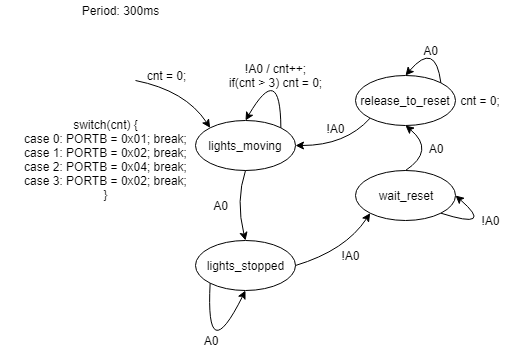

The diagram above was exported from draw.io. Its source (the exported page's mxGraphModel, read from the mxfile embedded in the PNG):
<mxGraphModel dx="1024" dy="531" grid="1" gridSize="10" guides="1" tooltips="1" connect="1" arrows="1" fold="1" page="1" pageScale="1" pageWidth="827" pageHeight="1169" math="0" shadow="0">
  <root>
    <mxCell id="0" />
    <mxCell id="1" parent="0" />
    <mxCell id="dHrwuz_XftobEwNBddsW-1" value="lights_moving" style="ellipse;whiteSpace=wrap;html=1;" parent="1" vertex="1">
      <mxGeometry x="270" y="150" width="100" height="50" as="geometry" />
    </mxCell>
    <mxCell id="dHrwuz_XftobEwNBddsW-7" value="" style="curved=1;endArrow=classic;html=1;entryX=0;entryY=0;entryDx=0;entryDy=0;" parent="1" target="dHrwuz_XftobEwNBddsW-1" edge="1">
      <mxGeometry width="50" height="50" relative="1" as="geometry">
        <mxPoint x="210" y="110" as="sourcePoint" />
        <mxPoint x="240" y="130" as="targetPoint" />
        <Array as="points">
          <mxPoint x="260" y="120" />
        </Array>
      </mxGeometry>
    </mxCell>
    <mxCell id="dHrwuz_XftobEwNBddsW-8" value="!A0 / cnt++;&lt;br&gt;if(cnt &amp;gt; 3) cnt = 0;" style="text;html=1;strokeColor=none;fillColor=none;align=center;verticalAlign=middle;whiteSpace=wrap;rounded=0;" parent="1" vertex="1">
      <mxGeometry x="300" y="95" width="100" height="20" as="geometry" />
    </mxCell>
    <mxCell id="dHrwuz_XftobEwNBddsW-11" value="Period: 300ms" style="text;html=1;strokeColor=none;fillColor=none;align=center;verticalAlign=middle;whiteSpace=wrap;rounded=0;" parent="1" vertex="1">
      <mxGeometry x="150" y="30" width="90" height="20" as="geometry" />
    </mxCell>
    <mxCell id="dHrwuz_XftobEwNBddsW-12" value="" style="curved=1;endArrow=classic;html=1;entryX=0.5;entryY=0;entryDx=0;entryDy=0;exitX=1;exitY=0;exitDx=0;exitDy=0;" parent="1" source="dHrwuz_XftobEwNBddsW-1" target="dHrwuz_XftobEwNBddsW-1" edge="1">
      <mxGeometry width="50" height="50" relative="1" as="geometry">
        <mxPoint x="350" y="140" as="sourcePoint" />
        <mxPoint x="370" y="100" as="targetPoint" />
        <Array as="points">
          <mxPoint x="355" y="90" />
        </Array>
      </mxGeometry>
    </mxCell>
    <mxCell id="dHrwuz_XftobEwNBddsW-13" value="lights_stopped" style="ellipse;whiteSpace=wrap;html=1;" parent="1" vertex="1">
      <mxGeometry x="270" y="270" width="100" height="50" as="geometry" />
    </mxCell>
    <mxCell id="dHrwuz_XftobEwNBddsW-14" value="" style="curved=1;endArrow=classic;html=1;exitX=0.5;exitY=1;exitDx=0;exitDy=0;entryX=0.5;entryY=0;entryDx=0;entryDy=0;" parent="1" source="dHrwuz_XftobEwNBddsW-1" target="dHrwuz_XftobEwNBddsW-13" edge="1">
      <mxGeometry width="50" height="50" relative="1" as="geometry">
        <mxPoint x="300" y="260" as="sourcePoint" />
        <mxPoint x="350" y="210" as="targetPoint" />
        <Array as="points">
          <mxPoint x="310" y="230" />
        </Array>
      </mxGeometry>
    </mxCell>
    <mxCell id="dHrwuz_XftobEwNBddsW-15" value="wait_reset" style="ellipse;whiteSpace=wrap;html=1;" parent="1" vertex="1">
      <mxGeometry x="430" y="200" width="100" height="50" as="geometry" />
    </mxCell>
    <mxCell id="dHrwuz_XftobEwNBddsW-16" value="" style="curved=1;endArrow=classic;html=1;exitX=1;exitY=0.5;exitDx=0;exitDy=0;entryX=0;entryY=1;entryDx=0;entryDy=0;" parent="1" source="dHrwuz_XftobEwNBddsW-13" target="dHrwuz_XftobEwNBddsW-15" edge="1">
      <mxGeometry width="50" height="50" relative="1" as="geometry">
        <mxPoint x="400" y="310" as="sourcePoint" />
        <mxPoint x="450" y="260" as="targetPoint" />
        <Array as="points">
          <mxPoint x="420" y="280" />
        </Array>
      </mxGeometry>
    </mxCell>
    <mxCell id="dHrwuz_XftobEwNBddsW-17" value="" style="curved=1;endArrow=classic;html=1;exitX=0.5;exitY=0;exitDx=0;exitDy=0;entryX=0.5;entryY=1;entryDx=0;entryDy=0;" parent="1" source="dHrwuz_XftobEwNBddsW-15" target="lSIOa_S-a6tMK5HNqTgg-5" edge="1">
      <mxGeometry width="50" height="50" relative="1" as="geometry">
        <mxPoint x="420" y="180" as="sourcePoint" />
        <mxPoint x="470" y="130" as="targetPoint" />
        <Array as="points">
          <mxPoint x="510" y="180" />
        </Array>
      </mxGeometry>
    </mxCell>
    <mxCell id="dHrwuz_XftobEwNBddsW-18" value="" style="curved=1;endArrow=classic;html=1;exitX=0;exitY=1;exitDx=0;exitDy=0;entryX=0.5;entryY=1;entryDx=0;entryDy=0;" parent="1" source="dHrwuz_XftobEwNBddsW-13" target="dHrwuz_XftobEwNBddsW-13" edge="1">
      <mxGeometry width="50" height="50" relative="1" as="geometry">
        <mxPoint x="310" y="390" as="sourcePoint" />
        <mxPoint x="360" y="340" as="targetPoint" />
        <Array as="points">
          <mxPoint x="280" y="400" />
        </Array>
      </mxGeometry>
    </mxCell>
    <mxCell id="dHrwuz_XftobEwNBddsW-19" value="A0" style="text;html=1;strokeColor=none;fillColor=none;align=center;verticalAlign=middle;whiteSpace=wrap;rounded=0;" parent="1" vertex="1">
      <mxGeometry x="240" y="360" width="90" height="20" as="geometry" />
    </mxCell>
    <mxCell id="dHrwuz_XftobEwNBddsW-20" value="A0" style="text;html=1;strokeColor=none;fillColor=none;align=center;verticalAlign=middle;whiteSpace=wrap;rounded=0;" parent="1" vertex="1">
      <mxGeometry x="280" y="225" width="30" height="20" as="geometry" />
    </mxCell>
    <mxCell id="dHrwuz_XftobEwNBddsW-22" value="!A0" style="text;html=1;strokeColor=none;fillColor=none;align=center;verticalAlign=middle;whiteSpace=wrap;rounded=0;" parent="1" vertex="1">
      <mxGeometry x="410" y="275" width="30" height="20" as="geometry" />
    </mxCell>
    <mxCell id="dHrwuz_XftobEwNBddsW-23" value="A0" style="text;html=1;strokeColor=none;fillColor=none;align=center;verticalAlign=middle;whiteSpace=wrap;rounded=0;" parent="1" vertex="1">
      <mxGeometry x="500" y="168" width="20" height="20" as="geometry" />
    </mxCell>
    <mxCell id="lSIOa_S-a6tMK5HNqTgg-1" value="switch(cnt) {&lt;br&gt;case 0: PORTB = 0x01; break;&lt;br&gt;case 1: PORTB = 0x02; break;&lt;br&gt;case 2: PORTB = 0x04; break;&lt;br&gt;case 3: PORTB = 0x02; break;&lt;br&gt;}" style="text;html=1;strokeColor=none;fillColor=none;align=center;verticalAlign=middle;whiteSpace=wrap;rounded=0;" vertex="1" parent="1">
      <mxGeometry x="75" y="180" width="210" height="20" as="geometry" />
    </mxCell>
    <mxCell id="lSIOa_S-a6tMK5HNqTgg-4" value="cnt = 0;" style="text;html=1;strokeColor=none;fillColor=none;align=center;verticalAlign=middle;whiteSpace=wrap;rounded=0;" vertex="1" parent="1">
      <mxGeometry x="205" y="95" width="70" height="20" as="geometry" />
    </mxCell>
    <mxCell id="lSIOa_S-a6tMK5HNqTgg-5" value="release_to_reset" style="ellipse;whiteSpace=wrap;html=1;" vertex="1" parent="1">
      <mxGeometry x="430" y="105" width="100" height="50" as="geometry" />
    </mxCell>
    <mxCell id="lSIOa_S-a6tMK5HNqTgg-7" value="" style="curved=1;endArrow=classic;html=1;entryX=1;entryY=0.5;entryDx=0;entryDy=0;exitX=0;exitY=1;exitDx=0;exitDy=0;" edge="1" parent="1" source="lSIOa_S-a6tMK5HNqTgg-5" target="dHrwuz_XftobEwNBddsW-1">
      <mxGeometry width="50" height="50" relative="1" as="geometry">
        <mxPoint x="460" y="170" as="sourcePoint" />
        <mxPoint x="450" y="170" as="targetPoint" />
        <Array as="points">
          <mxPoint x="420" y="175" />
        </Array>
      </mxGeometry>
    </mxCell>
    <mxCell id="lSIOa_S-a6tMK5HNqTgg-8" value="" style="curved=1;endArrow=classic;html=1;exitX=1;exitY=1;exitDx=0;exitDy=0;entryX=1;entryY=0.5;entryDx=0;entryDy=0;" edge="1" parent="1" source="dHrwuz_XftobEwNBddsW-15" target="dHrwuz_XftobEwNBddsW-15">
      <mxGeometry width="50" height="50" relative="1" as="geometry">
        <mxPoint x="540" y="290" as="sourcePoint" />
        <mxPoint x="590" y="240" as="targetPoint" />
        <Array as="points">
          <mxPoint x="570" y="260" />
        </Array>
      </mxGeometry>
    </mxCell>
    <mxCell id="lSIOa_S-a6tMK5HNqTgg-9" value="!A0" style="text;html=1;strokeColor=none;fillColor=none;align=center;verticalAlign=middle;whiteSpace=wrap;rounded=0;" vertex="1" parent="1">
      <mxGeometry x="550" y="240" width="30" height="20" as="geometry" />
    </mxCell>
    <mxCell id="lSIOa_S-a6tMK5HNqTgg-10" value="" style="curved=1;endArrow=classic;html=1;exitX=1;exitY=0;exitDx=0;exitDy=0;entryX=0.5;entryY=0;entryDx=0;entryDy=0;" edge="1" parent="1" source="lSIOa_S-a6tMK5HNqTgg-5" target="lSIOa_S-a6tMK5HNqTgg-5">
      <mxGeometry width="50" height="50" relative="1" as="geometry">
        <mxPoint x="480" y="100" as="sourcePoint" />
        <mxPoint x="530" y="50" as="targetPoint" />
        <Array as="points">
          <mxPoint x="510" y="70" />
        </Array>
      </mxGeometry>
    </mxCell>
    <mxCell id="lSIOa_S-a6tMK5HNqTgg-11" value="A0" style="text;html=1;strokeColor=none;fillColor=none;align=center;verticalAlign=middle;whiteSpace=wrap;rounded=0;" vertex="1" parent="1">
      <mxGeometry x="490" y="70" width="30" height="20" as="geometry" />
    </mxCell>
    <mxCell id="lSIOa_S-a6tMK5HNqTgg-12" value="!A0" style="text;html=1;strokeColor=none;fillColor=none;align=center;verticalAlign=middle;whiteSpace=wrap;rounded=0;" vertex="1" parent="1">
      <mxGeometry x="395" y="147.5" width="30" height="20" as="geometry" />
    </mxCell>
    <mxCell id="lSIOa_S-a6tMK5HNqTgg-13" value="cnt = 0;" style="text;html=1;strokeColor=none;fillColor=none;align=center;verticalAlign=middle;whiteSpace=wrap;rounded=0;" vertex="1" parent="1">
      <mxGeometry x="530" y="120" width="50" height="20" as="geometry" />
    </mxCell>
  </root>
</mxGraphModel>